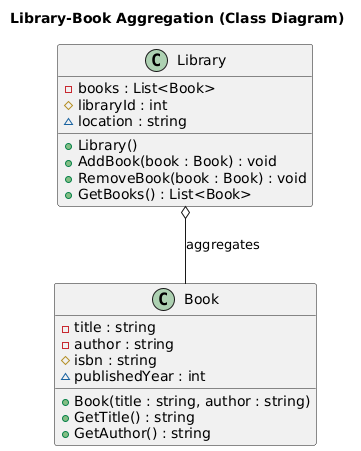

The diagram above was rendered by PlantUML. Its source (embedded in the PNG):
@startuml
title Library-Book Aggregation (Class Diagram)

class Book {
    - title : string
    - author : string
    # isbn : string
    ~ publishedYear : int

    + Book(title : string, author : string)
    + GetTitle() : string
    + GetAuthor() : string
}

class Library {
    - books : List<Book>
    # libraryId : int
    ~ location : string

    + Library()
    + AddBook(book : Book) : void
    + RemoveBook(book : Book) : void
    + GetBooks() : List<Book>
}

Library o-- Book : aggregates
@enduml